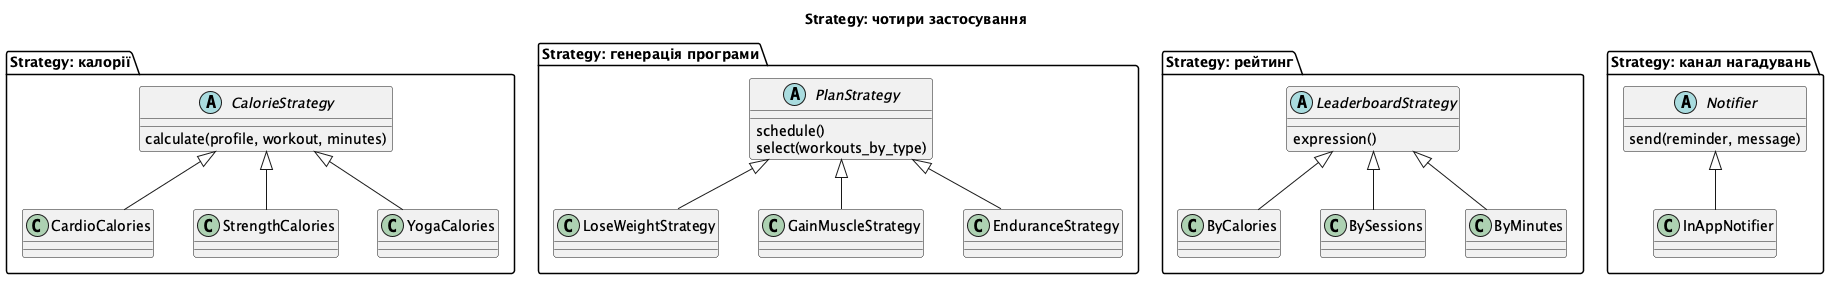

The diagram above was rendered by PlantUML. Its source (embedded in the PNG):
@startuml
skinparam classAttributeIconSize 0
skinparam shadowing false
skinparam nodesep 40
skinparam ranksep 50
title Strategy: чотири застосування
package "Strategy: калорії" {
  abstract class CalorieStrategy {
    calculate(profile, workout, minutes)
  }
  class CardioCalories
  class StrengthCalories
  class YogaCalories
  CalorieStrategy <|-- CardioCalories
  CalorieStrategy <|-- StrengthCalories
  CalorieStrategy <|-- YogaCalories
}
package "Strategy: генерація програми" {
  abstract class PlanStrategy {
    schedule()
    select(workouts_by_type)
  }
  class LoseWeightStrategy
  class GainMuscleStrategy
  class EnduranceStrategy
  PlanStrategy <|-- LoseWeightStrategy
  PlanStrategy <|-- GainMuscleStrategy
  PlanStrategy <|-- EnduranceStrategy
}
package "Strategy: рейтинг" {
  abstract class LeaderboardStrategy {
    expression()
  }
  class ByCalories
  class BySessions
  class ByMinutes
  LeaderboardStrategy <|-- ByCalories
  LeaderboardStrategy <|-- BySessions
  LeaderboardStrategy <|-- ByMinutes
}
package "Strategy: канал нагадувань" {
  abstract class Notifier {
    send(reminder, message)
  }
  class InAppNotifier
  Notifier <|-- InAppNotifier
}
@enduml